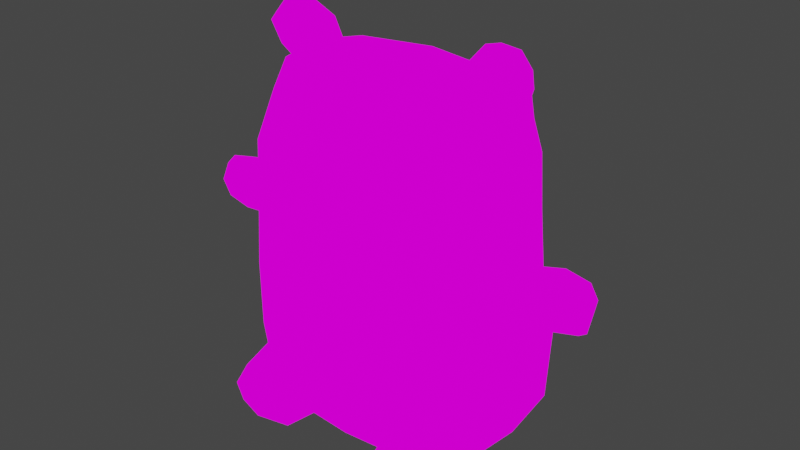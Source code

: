 # Source: pixel_bearCub.blend  (saved by Blender 3.3.6; exported with 4.5.12 LTS)
import bpy
from mathutils import Matrix  # noqa: F401  (used for matrix-valued properties, if any)

bpy.ops.wm.read_factory_settings(use_empty=True)
scene = bpy.context.scene
scene.name = 'Scene'

# ---- collections
col_collection = bpy.data.collections.new('Collection'); scene.collection.children.link(col_collection)

# ---- images (referenced by path relative to the original .blend; pixels are not part of the script)
import os
ASSET_DIR = os.environ.get("B2B_ASSET_DIR", "")  # directory of the original .blend (textures are referenced by path, not embedded)
HERE = os.path.dirname(os.path.abspath(__file__))  # packed textures are extracted next to this script under _unpacked/

def load_image(name, relpath, width, height, colorspace="sRGB"):
    """Load a texture the original file referenced (path relative to the .blend, or extracted next to this script)."""
    p = next((c for c in (os.path.join(HERE, relpath), os.path.join(ASSET_DIR, relpath)) if relpath and os.path.exists(c)), "")
    if p:
        img = bpy.data.images.load(p, check_existing=True)
        img.name = name
    else:  # same state as the original file: an image datablock whose file is absent (Cycles renders it pink)
        img = bpy.data.images.new(name, width, height)
        img.source = "FILE"
        img.filepath = "//" + (relpath or name)
    img.colorspace_settings.name = colorspace
    return img
img_pixeltexturegrid_128_png_001 = load_image('PixelTextureGrid_128.png.001', 'pixel grids/PixelTextureGrid_128.png', 1024, 1024, 'sRGB')

# ---- materials (node trees are filled in below, after node groups)
mat_material = bpy.data.materials.new('material')
mat_material.alpha_threshold = 0.0
mat_material.use_transparent_shadow = False
mat_material.roughness = 0.5
mat_material.line_color = (0.0, 0.0, 0.0, 1.0)

# ---- material node trees
mat_material.use_nodes = True; mat_material.node_tree.nodes.clear()
_N = mat_material.node_tree.nodes; _L = mat_material.node_tree.links
n0 = _N.new('ShaderNodeOutputMaterial'); n0.name = 'Material Output'; n0.location = (300, 300)
n1 = _N.new('ShaderNodeEmission'); n1.name = 'Emission'; n1.location = (10, 300)
n2 = _N.new('ShaderNodeTexImage'); n2.name = 'Image Texture'; n2.location = (-280, 280)
n2.image = img_pixeltexturegrid_128_png_001
n2.interpolation = 'Closest'
_L.new(n1.outputs[0], n0.inputs[0])
_L.new(n2.outputs[0], n1.inputs[0])
n0.is_active_output = True

# ---- world
world_world = bpy.data.worlds.new('World'); scene.world = world_world
world_world.use_nodes = True; world_world.node_tree.nodes.clear()
_N = world_world.node_tree.nodes; _L = world_world.node_tree.links
n0 = _N.new('ShaderNodeOutputWorld'); n0.name = 'World Output'; n0.location = (300, 300)
n1 = _N.new('ShaderNodeBackground'); n1.name = 'Background'; n1.location = (10, 300)
n1.inputs[0].default_value = (0.05088, 0.05088, 0.05088, 1.0)
_L.new(n1.outputs[0], n0.inputs[0])
n0.is_active_output = True
world_world.color = (0.05088, 0.05088, 0.05088)
world_world.use_sun_shadow = False
world_world.sun_shadow_jitter_overblur = 0.0

# ---- meshes
me_cube_001 = bpy.data.meshes.new('Cube.001')
me_cube_001.from_pydata([(0.0, 0.4125, 0.108), (0.0, 0.2554, 1.294), (0.0, -0.3807, 0.03041), (0.0, -0.3415, 1.335), (0.0, -0.3996, 1.112), (0.0, -0.4268, 0.5982), (0.0, -0.4297, 0.3303), (0.0, 0.3137, 1.078), (0.0, 0.3453, 0.5984), (0.0, 0.4182, 0.3354), (0.0, 0.1191, 1.417), (0.0, -3.395e-09, 1.456), (0.0, -0.2116, 1.427), (0.0, 0.2987, 0.01807), (0.0, 0.0, 0.0), (0.0, -0.1959, 0.007602), (0.4206, -0.3333, 0.06976), (0.3852, -0.2886, 1.287), (0.4218, 0.346, 0.1309), (0.3749, 0.2061, 1.233), (0.4377, -0.3603, 0.3335), (0.4437, -0.3574, 0.5983), (0.4219, -0.3461, 1.102), (0.3987, 0.2421, 1.084), (0.4114, 0.2834, 0.5983), (0.4331, 0.3524, 0.3334), (0.2272, 0.3993, 0.1126), (0.224, -0.3307, 1.319), (0.2183, 0.2424, 1.282), (0.233, -0.3678, 0.03586), (0.2269, 0.4053, 0.3347), (0.2273, 0.3323, 0.5984), (0.2269, 0.3007, 1.078), (0.2327, -0.4167, 0.3307), (0.2331, -0.412, 0.5982), (0.2326, -0.3873, 1.108), (0.4734, 0.251, 0.06878), (0.496, -6.835e-09, 0.05252), (0.4791, -0.183, 0.05617), (0.4272, -0.1822, 1.365), (0.4366, -1.064e-09, 1.386), (0.4276, 0.1061, 1.354), (0.4962, -0.199, 0.3342), (0.513, -5.531e-10, 0.3345), (0.4899, 0.2134, 0.3318), (0.5, -0.2038, 0.5984), (0.5173, -2.298e-11, 0.5984), (0.4942, 0.1467, 0.598), (0.474, -0.1868, 1.086), (0.4913, 0.0, 1.084), (0.4682, 0.1186, 1.084), (0.2272, 0.2853, 0.01444), (0.233, 0.0, 0.005456), (0.233, -0.183, 0.01306), (0.2182, 0.1061, 1.401), (0.224, 0.0, 1.44), (0.224, -0.2018, 1.417), (0.2275, -0.4614, -0.001055), (0.2411, -0.4389, 0.1676), (0.2483, -0.1548, -0.001055), (0.2606, -0.1816, 0.18), (0.4828, -0.4535, -0.001055), (0.472, -0.431, 0.1593), (0.4652, -0.158, -0.001055), (0.4538, -0.1848, 0.1635), (0.2017, -0.3057, -0.001055), (0.2246, -0.2913, 0.1915), (0.5102, -0.3057, -0.001055), (0.4947, -0.2913, 0.1833), (0.2067, -0.4709, 0.0772), (0.2294, -0.1429, 0.0772), (0.4841, -0.1461, 0.0772), (0.5036, -0.463, 0.0772), (0.5355, -0.3057, 0.0772), (0.1819, -0.3057, 0.0772), (0.356, -0.131, -0.001055), (0.3569, -0.1578, 0.1968), (0.3623, -0.4899, -0.001055), (0.3632, -0.4532, 0.1859), (0.3569, -0.2913, 0.2166), (0.356, -0.2913, -0.001055), (0.3623, -0.4994, 0.0772), (0.356, -0.1128, 0.0772), (0.0, -0.4027, 0.8655), (0.0, 0.3216, 0.8514), (0.437, -0.345, 0.8616), (0.4044, 0.2573, 0.8539), (0.2348, -0.39, 0.8638), (0.229, 0.3087, 0.8514), (0.4936, -0.1962, 0.8548), (0.5111, 0.0, 0.8538), (0.4877, 0.1241, 0.8538), (0.4031, -0.1574, 1.544), (0.4083, -0.05321, 1.556), (0.2641, -0.07988, 1.317), (0.2673, 0.0001379, 1.315), (0.535, -0.1414, 1.471), (0.5252, -0.04416, 1.489), (0.3507, -0.06315, 1.215), (0.3456, 0.007295, 1.22), (0.3278, -0.1339, 1.474), (0.3415, -0.01271, 1.492), (0.5157, -0.1139, 1.38), (0.5057, -0.0005502, 1.409), (0.3945, -0.1206, 1.566), (0.2562, -0.05035, 1.328), (0.352, -0.02898, 1.209), (0.5518, -0.1019, 1.482), (0.5318, -0.06989, 1.383), (0.3165, -0.09285, 1.49), (0.3012, -0.07815, 1.26), (0.3041, 0.01783, 1.269), (0.4768, -0.1694, 1.518), (0.4757, -0.03865, 1.543), (0.4228, 0.01219, 1.457), (0.4193, -0.1409, 1.418), (0.4861, -0.1186, 1.548), (0.8115, -0.1563, 0.8357), (0.7978, -0.05234, 0.8307), (0.5652, -0.1465, 0.8279), (0.5739, -0.05534, 0.8164), (0.8215, -0.1479, 0.685), (0.8059, -0.05043, 0.6961), (0.5669, -0.1529, 0.6762), (0.5763, -0.07028, 0.6783), (0.7088, -0.1571, 0.8588), (0.7011, -0.05162, 0.849), (0.7273, -0.1451, 0.659), (0.7168, -0.04677, 0.6749), (0.8158, -0.1159, 0.8527), (0.5574, -0.113, 0.8372), (0.5545, -0.1189, 0.6647), (0.8288, -0.1058, 0.6738), (0.7274, -0.1007, 0.6441), (0.7056, -0.1143, 0.8744), (0.5583, -0.159, 0.7551), (0.5686, -0.04806, 0.749), (0.8343, -0.1681, 0.761), (0.8204, -0.03595, 0.7663), (0.711, -0.02956, 0.7602), (0.716, -0.1701, 0.7527), (0.8502, -0.111, 0.7659), (0.4928, -0.1141, 0.8361), (0.5005, -0.1474, 0.8268), (0.4937, -0.1598, 0.7545), (0.5038, -0.04958, 0.7484), (0.5104, -0.07158, 0.6805), (0.4887, -0.1199, 0.667), (0.5011, -0.1537, 0.6784), (0.5091, -0.05682, 0.8154), (0.2753, -0.1106, 0.8486), (0.2844, -0.1495, 0.8378), (0.2764, -0.1641, 0.7533), (0.2883, -0.0352, 0.7462), (0.295, -0.06085, 0.6685), (0.2698, -0.1174, 0.6527), (0.2842, -0.1568, 0.6661), (0.2945, -0.04365, 0.8245), (0.0, -0.3396, 0.9191), (0.0, -0.5122, 0.8987), (0.08688, -0.5122, 0.8987), (0.08688, -0.3396, 0.9191), (0.05805, -0.4798, 0.863), (0.08688, -0.5224, 0.985), (0.05805, -0.3329, 0.8727), (0.08688, -0.3597, 1.042), (0.0, -0.3329, 0.8727), (0.0, -0.3611, 1.054), (0.0, -0.4798, 0.863), (0.0, -0.5142, 0.916), (0.08688, -0.5142, 0.916), (0.0, -0.5379, 0.9949), (0.08688, -0.3417, 0.9363), (0.07153, -0.532, 0.9919), (0.05311, -0.5122, 0.8987), (0.07519, -0.3597, 1.042), (0.06099, -0.5257, 0.9393), (0.0, -0.5269, 0.9336), (0.0709, -0.5224, 0.985), (0.05986, -0.5159, 0.93), (0.0, -0.4883, 1.02), (0.08688, -0.4611, 1.004), (0.08688, -0.4472, 0.9064), (0.0, -0.4706, 1.013), (0.08688, -0.4492, 0.9236), (0.04883, -0.4622, 1.003), (0.05045, -0.4759, 1.007)], [], [(50, 23, 19, 41), (35, 22, 17, 27), (56, 27, 17, 39), (53, 29, 2, 15), (32, 7, 1, 28), (26, 0, 9, 30), (30, 9, 8, 31), (88, 84, 7, 32), (29, 16, 20, 33), (33, 20, 21, 34), (87, 85, 22, 35), (36, 18, 25, 44), (44, 25, 24, 47), (91, 86, 23, 50), (83, 87, 35, 4), (6, 33, 34, 5), (2, 29, 33, 6), (86, 88, 32, 23), (25, 30, 31, 24), (18, 26, 30, 25), (23, 32, 28, 19), (38, 16, 29, 53), (12, 3, 27, 56), (4, 35, 27, 3), (1, 10, 54, 28), (10, 11, 55, 54), (11, 12, 56, 55), (18, 36, 51, 26), (36, 37, 52, 51), (37, 38, 53, 52), (85, 89, 48, 22), (89, 90, 49, 48), (90, 91, 50, 49), (20, 42, 45, 21), (42, 43, 46, 45), (43, 44, 47, 46), (16, 38, 42, 20), (38, 37, 43, 42), (37, 36, 44, 43), (26, 51, 13, 0), (51, 52, 14, 13), (52, 53, 15, 14), (28, 54, 41, 19), (54, 55, 40, 41), (55, 56, 39, 40), (22, 48, 39, 17), (48, 49, 40, 39), (49, 50, 41, 40), (74, 66, 60, 70), (82, 76, 64, 71), (73, 68, 62, 72), (81, 78, 58, 69), (80, 67, 61, 77), (79, 66, 58, 78), (76, 60, 66, 79), (75, 63, 67, 80), (71, 64, 68, 73), (69, 58, 66, 74), (57, 69, 74, 65), (63, 71, 73, 67), (77, 81, 69, 57), (67, 73, 72, 61), (75, 82, 71, 63), (65, 74, 70, 59), (59, 70, 82, 75), (61, 72, 81, 77), (59, 75, 80, 65), (64, 76, 79, 68), (68, 79, 78, 62), (65, 80, 77, 57), (72, 62, 78, 81), (70, 60, 76, 82), (46, 47, 91, 90), (45, 46, 90, 89), (21, 45, 89, 85), (24, 31, 88, 86), (5, 34, 87, 83), (47, 24, 86, 91), (34, 21, 85, 87), (31, 8, 84, 88), (109, 101, 95, 105), (108, 103, 97, 107), (116, 113, 93, 104), (115, 102, 96, 112), (114, 101, 93, 113), (111, 95, 101, 114), (110, 98, 102, 115), (106, 99, 103, 108), (104, 93, 101, 109), (92, 104, 109, 100), (98, 106, 108, 102), (112, 116, 104, 92), (102, 108, 107, 96), (100, 109, 105, 94), (96, 107, 116, 112), (94, 110, 115, 100), (99, 111, 114, 103), (103, 114, 113, 97), (100, 115, 112, 92), (107, 97, 113, 116), (134, 126, 120, 130), (130, 120, 149, 142), (133, 128, 122, 132), (141, 138, 118, 129), (140, 127, 121, 137), (139, 126, 118, 138), (136, 120, 126, 139), (135, 123, 127, 140), (131, 124, 128, 133), (129, 118, 126, 134), (117, 129, 134, 125), (123, 131, 133, 127), (137, 141, 129, 117), (127, 133, 132, 121), (123, 135, 144, 148), (125, 134, 130, 119), (119, 130, 142, 143), (121, 132, 141, 137), (119, 135, 140, 125), (124, 136, 139, 128), (128, 139, 138, 122), (125, 140, 137, 117), (132, 122, 138, 141), (136, 124, 146, 145), (149, 145, 153, 157), (144, 143, 151, 152), (147, 148, 156, 155), (146, 147, 155, 154), (131, 123, 148, 147), (135, 119, 143, 144), (120, 136, 145, 149), (124, 131, 147, 146), (142, 149, 157, 150), (145, 146, 154, 153), (143, 142, 150, 151), (148, 144, 152, 156), (179, 178, 173, 176), (184, 181, 163, 170), (186, 180, 171, 173), (162, 160, 174, 159, 168), (178, 185, 186, 173), (185, 183, 180, 186), (166, 164, 162, 168), (174, 179, 169, 159), (182, 184, 170, 160), (176, 173, 171, 177), (158, 167, 175, 165, 172, 161), (160, 170, 179, 174), (170, 163, 178, 179), (181, 185, 178, 163), (164, 161, 182, 160, 162), (169, 179, 176, 177), (165, 175, 185, 181), (161, 172, 184, 182), (175, 167, 183, 185), (172, 165, 181, 184), (166, 158, 161, 164)])
_uv = me_cube_001.uv_layers.new(name='UVMap')
_uv.uv.foreach_set('vector', [0.3507, 0.6034, 0.3667, 0.6034, 0.362, 0.6227, 0.349, 0.6385, 0.375, 0.4255, 0.3992, 0.4248, 0.3945, 0.4484, 0.3739, 0.4525, 0.6339, 0.4948, 0.6339, 0.4773, 0.6557, 0.483, 0.6614, 0.4974, 0.4952, 0.4962, 0.4952, 0.4722, 0.465, 0.4705, 0.465, 0.4945, 0.5027, 0.4136, 0.4732, 0.4136, 0.4732, 0.4417, 0.5015, 0.439, 0.5027, 0.2883, 0.4732, 0.2877, 0.4732, 0.3172, 0.5027, 0.3171, 0.5027, 0.3171, 0.4732, 0.3172, 0.4732, 0.3514, 0.5027, 0.3514, 0.5029, 0.3842, 0.4732, 0.3842, 0.4732, 0.4136, 0.5027, 0.4136, 0.375, 0.2884, 0.399, 0.2928, 0.4012, 0.3265, 0.375, 0.3261, 0.375, 0.3261, 0.4012, 0.3265, 0.402, 0.3603, 0.375, 0.3603, 0.3753, 0.3943, 0.4011, 0.394, 0.3992, 0.4248, 0.375, 0.4255, 0.3678, 0.4717, 0.3802, 0.4797, 0.381, 0.506, 0.363, 0.5058, 0.363, 0.5058, 0.381, 0.506, 0.372, 0.5404, 0.3543, 0.5404, 0.3514, 0.5735, 0.3687, 0.5736, 0.3667, 0.6034, 0.3507, 0.6034, 0.3452, 0.3945, 0.3753, 0.3943, 0.375, 0.4255, 0.3452, 0.426, 0.3452, 0.3261, 0.375, 0.3261, 0.375, 0.3603, 0.3452, 0.3603, 0.3452, 0.2877, 0.375, 0.2884, 0.375, 0.3261, 0.3452, 0.3261, 0.5268, 0.3845, 0.5029, 0.3842, 0.5027, 0.4136, 0.525, 0.4144, 0.5294, 0.317, 0.5027, 0.3171, 0.5027, 0.3514, 0.5273, 0.3514, 0.5279, 0.2907, 0.5027, 0.2883, 0.5027, 0.3171, 0.5294, 0.317, 0.525, 0.4144, 0.5027, 0.4136, 0.5015, 0.439, 0.5219, 0.4336, 0.5272, 0.4962, 0.5196, 0.4767, 0.4952, 0.4722, 0.4952, 0.4962, 0.6036, 0.4934, 0.6036, 0.4759, 0.6339, 0.4773, 0.6339, 0.4948, 0.3452, 0.426, 0.375, 0.4255, 0.3739, 0.4525, 0.3452, 0.4545, 0.6036, 0.5566, 0.6036, 0.5382, 0.6331, 0.5364, 0.6331, 0.5549, 0.6036, 0.5382, 0.6036, 0.5221, 0.6339, 0.5221, 0.6331, 0.5364, 0.6036, 0.5221, 0.6036, 0.4934, 0.6339, 0.4948, 0.6339, 0.5221, 0.5198, 0.565, 0.5265, 0.5526, 0.4945, 0.5571, 0.4945, 0.5719, 0.5265, 0.5526, 0.5294, 0.52, 0.4952, 0.52, 0.4945, 0.5571, 0.5294, 0.52, 0.5272, 0.4962, 0.4952, 0.4962, 0.4952, 0.52, 0.2895, 0.5746, 0.3098, 0.5737, 0.311, 0.6037, 0.2904, 0.6058, 0.3098, 0.5737, 0.3353, 0.5735, 0.3353, 0.6034, 0.311, 0.6037, 0.3353, 0.5735, 0.3514, 0.5735, 0.3507, 0.6034, 0.3353, 0.6034, 0.2885, 0.506, 0.3094, 0.5061, 0.3088, 0.5404, 0.2889, 0.5404, 0.3094, 0.5061, 0.3353, 0.5062, 0.3353, 0.5404, 0.3088, 0.5404, 0.3353, 0.5062, 0.363, 0.5058, 0.3543, 0.5404, 0.3353, 0.5404, 0.292, 0.4718, 0.3115, 0.47, 0.3094, 0.5061, 0.2885, 0.506, 0.3115, 0.47, 0.3353, 0.4696, 0.3353, 0.5062, 0.3094, 0.5061, 0.3353, 0.4696, 0.3678, 0.4717, 0.363, 0.5058, 0.3353, 0.5062, 0.4945, 0.5719, 0.4945, 0.5571, 0.465, 0.5588, 0.465, 0.5736, 0.4945, 0.5571, 0.4952, 0.52, 0.465, 0.52, 0.465, 0.5588, 0.4952, 0.52, 0.4952, 0.4962, 0.465, 0.4945, 0.465, 0.52, 0.5015, 0.439, 0.5015, 0.4555, 0.5287, 0.4495, 0.5219, 0.4336, 0.6331, 0.5364, 0.6339, 0.5221, 0.6626, 0.5221, 0.6614, 0.5364, 0.6339, 0.5221, 0.6339, 0.4948, 0.6614, 0.4974, 0.6626, 0.5221, 0.2904, 0.6058, 0.311, 0.6037, 0.3116, 0.6399, 0.2978, 0.6298, 0.311, 0.6037, 0.3353, 0.6034, 0.3353, 0.6426, 0.3116, 0.6399, 0.3353, 0.6034, 0.3507, 0.6034, 0.349, 0.6385, 0.3353, 0.6426, 0.4181, 0.6595, 0.42, 0.6746, 0.4345, 0.673, 0.4396, 0.6595, 0.6945, 0.5402, 0.6946, 0.556, 0.7074, 0.5516, 0.7115, 0.5402, 0.6695, 0.5821, 0.6715, 0.5962, 0.6529, 0.593, 0.6486, 0.5821, 0.6668, 0.6932, 0.6669, 0.7075, 0.6509, 0.7051, 0.6463, 0.6932, 0.42, 0.6138, 0.4396, 0.612, 0.4361, 0.5933, 0.4208, 0.5887, 0.6157, 0.5926, 0.5986, 0.5926, 0.6007, 0.5735, 0.6165, 0.5717, 0.6157, 0.6099, 0.6032, 0.6068, 0.5986, 0.5926, 0.6157, 0.5926, 0.42, 0.6341, 0.4339, 0.6307, 0.4396, 0.612, 0.42, 0.6138, 0.6908, 0.5821, 0.6856, 0.5936, 0.6715, 0.5962, 0.6695, 0.5821, 0.3963, 0.6595, 0.4005, 0.6714, 0.42, 0.6746, 0.4181, 0.6595, 0.3975, 0.6491, 0.3963, 0.6595, 0.4181, 0.6595, 0.4181, 0.6491, 0.6892, 0.5717, 0.6908, 0.5821, 0.6695, 0.5821, 0.6695, 0.5717, 0.6668, 0.6829, 0.6668, 0.6932, 0.6463, 0.6932, 0.6491, 0.6829, 0.6695, 0.5717, 0.6695, 0.5821, 0.6486, 0.5821, 0.6499, 0.5717, 0.6945, 0.5298, 0.6945, 0.5402, 0.7115, 0.5402, 0.709, 0.5298, 0.4181, 0.6491, 0.4181, 0.6595, 0.4396, 0.6595, 0.438, 0.6491, 0.6802, 0.5298, 0.6777, 0.5402, 0.6945, 0.5402, 0.6945, 0.5298, 0.6827, 0.6829, 0.6854, 0.6932, 0.6668, 0.6932, 0.6668, 0.6829, 0.4064, 0.6311, 0.42, 0.6341, 0.42, 0.6138, 0.4005, 0.612, 0.6283, 0.6064, 0.6157, 0.6099, 0.6157, 0.5926, 0.6335, 0.5926, 0.6335, 0.5926, 0.6157, 0.5926, 0.6165, 0.5717, 0.6306, 0.5745, 0.4005, 0.612, 0.42, 0.6138, 0.4208, 0.5887, 0.4038, 0.5923, 0.6854, 0.6932, 0.6813, 0.704, 0.6669, 0.7075, 0.6668, 0.6932, 0.6777, 0.5402, 0.6818, 0.5538, 0.6946, 0.556, 0.6945, 0.5402, 0.3353, 0.5404, 0.3543, 0.5404, 0.3514, 0.5735, 0.3353, 0.5735, 0.3088, 0.5404, 0.3353, 0.5404, 0.3353, 0.5735, 0.3098, 0.5737, 0.2889, 0.5404, 0.3088, 0.5404, 0.3098, 0.5737, 0.2895, 0.5746, 0.5273, 0.3514, 0.5027, 0.3514, 0.5029, 0.3842, 0.5268, 0.3845, 0.3452, 0.3603, 0.375, 0.3603, 0.3753, 0.3943, 0.3452, 0.3945, 0.3543, 0.5404, 0.372, 0.5404, 0.3687, 0.5736, 0.3514, 0.5735, 0.375, 0.3603, 0.402, 0.3603, 0.4011, 0.394, 0.3753, 0.3943, 0.5027, 0.3514, 0.4732, 0.3514, 0.4732, 0.3842, 0.5029, 0.3842, 0.3547, 0.686, 0.3658, 0.6863, 0.3671, 0.6685, 0.3603, 0.6671, 0.6664, 0.4277, 0.6765, 0.4313, 0.6702, 0.443, 0.6618, 0.4419, 0.5678, 0.694, 0.5664, 0.705, 0.5571, 0.703, 0.5552, 0.6937, 0.562, 0.6555, 0.5746, 0.6505, 0.5772, 0.6625, 0.5696, 0.6686, 0.6676, 0.3174, 0.6567, 0.3221, 0.6656, 0.3306, 0.6746, 0.3289, 0.6569, 0.2987, 0.652, 0.305, 0.6567, 0.3221, 0.6676, 0.3174, 0.5493, 0.6381, 0.5558, 0.6321, 0.5746, 0.6505, 0.562, 0.6555, 0.672, 0.4061, 0.6771, 0.4111, 0.6765, 0.4313, 0.6664, 0.4277, 0.5552, 0.6937, 0.5571, 0.703, 0.5479, 0.7085, 0.5445, 0.6975, 0.3458, 0.6934, 0.3509, 0.6966, 0.3547, 0.686, 0.349, 0.6838, 0.2966, 0.7044, 0.2967, 0.7095, 0.3202, 0.7038, 0.3178, 0.6973, 0.5665, 0.687, 0.5678, 0.694, 0.5552, 0.6937, 0.5564, 0.6886, 0.6601, 0.4272, 0.6664, 0.4277, 0.6618, 0.4419, 0.6561, 0.4404, 0.349, 0.6838, 0.3547, 0.686, 0.3603, 0.6671, 0.3562, 0.6655, 0.6561, 0.4404, 0.6618, 0.4419, 0.6594, 0.4515, 0.652, 0.4472, 0.5445, 0.6455, 0.5493, 0.6381, 0.562, 0.6555, 0.55, 0.6628, 0.6625, 0.2923, 0.6569, 0.2987, 0.6676, 0.3174, 0.6786, 0.311, 0.6786, 0.311, 0.6676, 0.3174, 0.6746, 0.3289, 0.6812, 0.3217, 0.55, 0.6628, 0.562, 0.6555, 0.5696, 0.6686, 0.5599, 0.6719, 0.6618, 0.4419, 0.6702, 0.443, 0.671, 0.4508, 0.6594, 0.4515, 0.3547, 0.686, 0.3658, 0.6863, 0.3671, 0.6685, 0.3603, 0.6671, 0.3603, 0.6671, 0.3671, 0.6685, 0.3671, 0.6685, 0.3603, 0.6671, 0.6664, 0.4277, 0.6765, 0.4313, 0.6702, 0.443, 0.6618, 0.4419, 0.5678, 0.694, 0.5664, 0.705, 0.5571, 0.703, 0.5552, 0.6937, 0.562, 0.6555, 0.5746, 0.6505, 0.5772, 0.6625, 0.5696, 0.6686, 0.6676, 0.3174, 0.6567, 0.3221, 0.6656, 0.3306, 0.6746, 0.3289, 0.6569, 0.2987, 0.652, 0.305, 0.6567, 0.3221, 0.6676, 0.3174, 0.5493, 0.6381, 0.5558, 0.6321, 0.5746, 0.6505, 0.562, 0.6555, 0.672, 0.4061, 0.6771, 0.4111, 0.6765, 0.4313, 0.6664, 0.4277, 0.5552, 0.6937, 0.5571, 0.703, 0.5479, 0.7085, 0.5445, 0.6975, 0.3458, 0.6934, 0.3509, 0.6966, 0.3547, 0.686, 0.349, 0.6838, 0.2966, 0.7044, 0.2967, 0.7095, 0.3202, 0.7038, 0.3178, 0.6973, 0.5665, 0.687, 0.5678, 0.694, 0.5552, 0.6937, 0.5564, 0.6886, 0.6601, 0.4272, 0.6664, 0.4277, 0.6618, 0.4419, 0.6561, 0.4404, 0.5558, 0.6321, 0.5493, 0.6381, 0.5493, 0.6381, 0.5558, 0.6321, 0.349, 0.6838, 0.3547, 0.686, 0.3603, 0.6671, 0.3562, 0.6655, 0.3562, 0.6655, 0.3603, 0.6671, 0.3603, 0.6671, 0.3562, 0.6655, 0.6561, 0.4404, 0.6618, 0.4419, 0.6594, 0.4515, 0.652, 0.4472, 0.5445, 0.6455, 0.5493, 0.6381, 0.562, 0.6555, 0.55, 0.6628, 0.6625, 0.2923, 0.6569, 0.2987, 0.6676, 0.3174, 0.6786, 0.311, 0.6786, 0.311, 0.6676, 0.3174, 0.6746, 0.3289, 0.6812, 0.3217, 0.55, 0.6628, 0.562, 0.6555, 0.5696, 0.6686, 0.5599, 0.6719, 0.6618, 0.4419, 0.6702, 0.443, 0.671, 0.4508, 0.6594, 0.4515, 0.6569, 0.2987, 0.6625, 0.2923, 0.6625, 0.2923, 0.6569, 0.2987, 0.652, 0.305, 0.6569, 0.2987, 0.6569, 0.2987, 0.652, 0.305, 0.5493, 0.6381, 0.5445, 0.6455, 0.5445, 0.6455, 0.5493, 0.6381, 0.2967, 0.7095, 0.2966, 0.7044, 0.2966, 0.7044, 0.2967, 0.7095, 0.6771, 0.4111, 0.672, 0.4061, 0.672, 0.4061, 0.6771, 0.4111, 0.2967, 0.7095, 0.2966, 0.7044, 0.2966, 0.7044, 0.2967, 0.7095, 0.5493, 0.6381, 0.5445, 0.6455, 0.5445, 0.6455, 0.5493, 0.6381, 0.652, 0.305, 0.6569, 0.2987, 0.6569, 0.2987, 0.652, 0.305, 0.6771, 0.4111, 0.672, 0.4061, 0.672, 0.4061, 0.6771, 0.4111, 0.3603, 0.6671, 0.3671, 0.6685, 0.3671, 0.6685, 0.3603, 0.6671, 0.6569, 0.2987, 0.6625, 0.2923, 0.6625, 0.2923, 0.6569, 0.2987, 0.3562, 0.6655, 0.3603, 0.6671, 0.3603, 0.6671, 0.3562, 0.6655, 0.5558, 0.6321, 0.5493, 0.6381, 0.5493, 0.6381, 0.5558, 0.6321, 0.525, 0.7668, 0.625, 0.7668, 0.625, 0.7668, 0.525, 0.7668, 0.525, 0.6558, 0.625, 0.6558, 0.625, 0.75, 0.525, 0.75, 0.6772, 0.6576, 0.75, 0.6683, 0.75, 0.75, 0.6418, 0.75, 0.375, 0.75, 0.5, 0.75, 0.5, 0.7986, 0.5, 0.875, 0.375, 0.875, 0.6418, 0.75, 0.6772, 0.6576, 0.6772, 0.6576, 0.6418, 0.75, 0.6772, 0.6576, 0.75, 0.6683, 0.75, 0.6683, 0.6772, 0.6576, 0.25, 0.5, 0.375, 0.5, 0.375, 0.75, 0.25, 0.75, 0.5, 0.7986, 0.525, 0.7668, 0.525, 0.875, 0.5, 0.875, 0.5, 0.6558, 0.525, 0.6558, 0.525, 0.75, 0.5, 0.75, 0.525, 0.7668, 0.625, 0.7668, 0.625, 0.875, 0.525, 0.875, 0.5, 0.375, 0.625, 0.375, 0.625, 0.4832, 0.625, 0.5, 0.525, 0.5, 0.5, 0.5, 0.5, 0.75, 0.525, 0.75, 0.525, 0.7668, 0.5, 0.7986, 0.525, 0.75, 0.625, 0.75, 0.625, 0.7668, 0.525, 0.7668, 0.625, 0.6558, 0.6772, 0.6576, 0.6418, 0.75, 0.625, 0.75, 0.375, 0.5, 0.5, 0.5, 0.5, 0.6558, 0.5, 0.75, 0.375, 0.75, 0.525, 0.875, 0.525, 0.7668, 0.525, 0.7668, 0.525, 0.875, 0.625, 0.5, 0.6418, 0.5, 0.6772, 0.6576, 0.625, 0.6558, 0.5, 0.5, 0.525, 0.5, 0.525, 0.6558, 0.5, 0.6558, 0.6418, 0.5, 0.75, 0.5, 0.75, 0.6683, 0.6772, 0.6576, 0.525, 0.5, 0.625, 0.5, 0.625, 0.6558, 0.525, 0.6558, 0.375, 0.375, 0.5, 0.375, 0.5, 0.5, 0.375, 0.5])
me_cube_001.materials.append(mat_material)
me_cube_001.update()

# ---- objects
ob_cube = bpy.data.objects.new('Cube', me_cube_001)

# ---- transforms, parenting, visibility, modifiers, constraints
ob_cube.location = (0.0, 0.0, 0.0)
_m = ob_cube.modifiers.new('Mirror', 'MIRROR')
_m.use_clip = True

# ---- collection membership
col_collection.objects.link(ob_cube)

# ---- scene / render settings (as saved in the file)
scene.frame_start = 1; scene.frame_end = 25; scene.frame_set(0)
scene.render.engine = 'BLENDER_EEVEE_NEXT'
scene.cycles.sampling_pattern = 'TABULATED_SOBOL'
scene.cycles.use_light_tree = False
scene.view_settings.view_transform = 'Filmic'
bpy.context.view_layer.update()

# ---- added for rendering (the .blend has no active camera): camera
cam_auto = bpy.data.cameras.new('AutoCamera')
cam_auto.lens = 50.0
cam_auto.sensor_width = 36.0
cam_auto.clip_end = 1000.0
ob_auto_camera = bpy.data.objects.new('AutoCamera', cam_auto)
scene.collection.objects.link(ob_auto_camera)
ob_auto_camera.location = (2.3153, -2.83819, 2.63486)
ob_auto_camera.rotation_euler = (1.09748, -7.21219e-08, 0.694738)
scene.camera = ob_auto_camera
bpy.context.view_layer.update()
